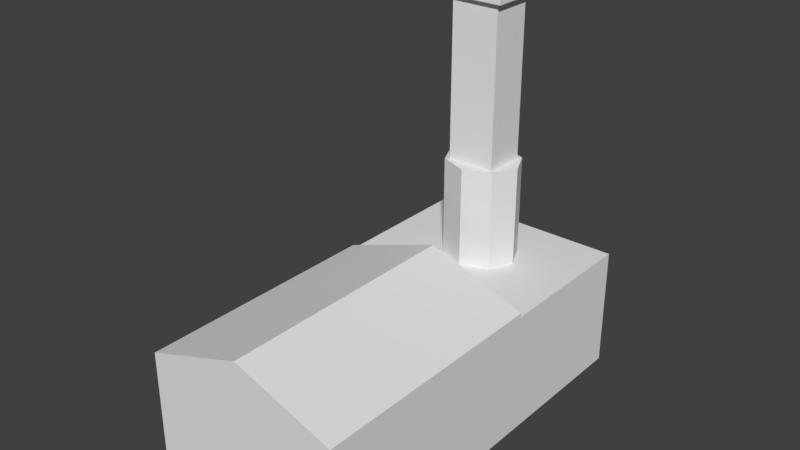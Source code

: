 # Source: crematory_2_.blend  (saved by Blender 2.78.0; exported with 4.5.12 LTS)
import bpy
from mathutils import Matrix  # noqa: F401  (used for matrix-valued properties, if any)

bpy.ops.wm.read_factory_settings(use_empty=True)
scene = bpy.context.scene
scene.name = 'Scene'

# ---- collections
col_collection_1 = bpy.data.collections.new('Collection 1'); scene.collection.children.link(col_collection_1)

# ---- world
world_world = bpy.data.worlds.new('World'); scene.world = world_world
world_world.color = (0.05088, 0.05088, 0.05088)
world_world.use_sun_shadow = False
world_world.sun_shadow_jitter_overblur = 0.0
world_world.cycles.sampling_method = 'MANUAL'

# ---- meshes
me_plane = bpy.data.meshes.new('Plane')
me_plane.from_pydata([(-0.4946, -1.662, -0.6867), (0.4985, -1.662, -0.6867), (-0.4946, 0.5936, -0.6867), (0.4985, 0.5936, -0.6867), (-0.4946, 0.5936, -0.006891), (-0.4946, -1.662, -0.006891), (0.4985, -1.662, -0.006891), (0.4985, 0.5936, -0.006891), (0.001942, -1.662, -0.006891), (-0.4946, -0.2651, -0.6867), (0.4985, -0.2651, -0.6867), (-0.4946, -0.2651, -0.006891), (0.4985, -0.2651, -0.006891), (0.001942, -0.2651, -0.006891), (-0.4946, -1.662, 0.01511), (0.4985, -1.662, 0.01511), (0.001942, -1.662, 0.01511), (-0.4946, -0.2651, 0.01511), (0.4985, -0.2651, 0.01511), (0.001942, -0.2651, 0.01511), (0.001942, -0.2651, 0.2073), (0.001942, -1.662, 0.2073), (-0.0005293, 0.3323, -0.006891), (-0.0005293, 0.3323, 0.5494), (0.1188, 0.2829, -0.006891), (0.1188, 0.2829, 0.5494), (0.1682, 0.1636, -0.006891), (0.1682, 0.1636, 0.5494), (0.1188, 0.04428, -0.006891), (0.1188, 0.04428, 0.5494), (-0.0005293, -0.005137, -0.006891), (-0.0005293, -0.005137, 0.5494), (-0.1198, 0.04428, -0.006891), (-0.1198, 0.04428, 0.5494), (-0.1693, 0.1636, -0.006891), (-0.1693, 0.1636, 0.5494), (-0.1198, 0.2829, -0.006891), (-0.1198, 0.2829, 0.5494), (-0.0005293, 0.3568, -0.006891), (0.1361, 0.3002, -0.006891), (0.1361, 0.3002, 0.5494), (-0.0005293, 0.3568, 0.5494), (0.1926, 0.1636, -0.006891), (0.1926, 0.1636, 0.5494), (0.1361, 0.027, -0.006891), (0.1361, 0.027, 0.5494), (-0.0005293, -0.02958, -0.006891), (-0.0005293, -0.02958, 0.5494), (-0.1371, 0.027, -0.006891), (-0.1371, 0.027, 0.5494), (-0.1937, 0.1636, -0.006891), (-0.1937, 0.1636, 0.5494), (-0.1371, 0.3002, -0.006891), (-0.1371, 0.3002, 0.5494), (0.4985, -0.02961, -0.6867), (0.4985, 0.02635, -0.6867), (0.4985, 0.1643, -0.6867), (0.4985, 0.3, -0.6867), (0.4985, 0.3582, -0.6867), (0.4985, -0.02961, -0.006891), (0.4985, 0.02635, -0.006891), (0.4985, 0.1643, -0.006891), (0.4985, 0.3, -0.006891), (0.4985, 0.3582, -0.006891), (-0.4946, 0.3582, -0.6867), (-0.4946, 0.3, -0.6867), (-0.4946, 0.1643, -0.6867), (-0.4946, 0.02635, -0.6867), (-0.4946, -0.02961, -0.6867), (-0.4946, 0.3582, -0.006891), (-0.4946, 0.3, -0.006891), (-0.4946, 0.1643, -0.006891), (-0.4946, 0.02635, -0.006891), (-0.4946, -0.02961, -0.006891), (-0.1962, -1.662, -0.6867), (-0.1371, -1.662, -0.6867), (-0.000842, -1.662, -0.6867), (0.1371, -1.662, -0.6867), (0.1929, -1.662, -0.6867), (0.1929, 0.5936, -0.6867), (0.1371, 0.5936, -0.6867), (-0.000842, 0.5936, -0.6867), (-0.1371, 0.5936, -0.6867), (-0.1962, 0.5936, -0.6867), (0.1929, 0.5936, -0.006891), (0.1371, 0.5936, -0.006891), (-0.000842, 0.5936, -0.006891), (-0.1371, 0.5936, -0.006891), (-0.1962, 0.5936, -0.006891), (-0.1962, -0.2651, -0.6867), (-0.1371, -0.2651, -0.6867), (-0.000842, -0.2651, -0.6867), (0.1371, -0.2651, -0.6867), (0.1929, -0.2651, -0.6867), (-0.1962, -0.02961, -0.6867), (-0.1371, -0.02961, -0.6867), (-0.000842, -0.02961, -0.6867), (0.1371, -0.02961, -0.6867), (0.1929, -0.02961, -0.6867), (-0.1962, 0.02635, -0.6867), (-0.1371, 0.02635, -0.6867), (-0.000842, 0.02635, -0.6867), (0.1371, 0.02635, -0.6867), (0.1929, 0.02635, -0.6867), (-0.1962, 0.1643, -0.6867), (-0.1371, 0.1643, -0.6867), (-0.000842, 0.1643, -0.6867), (0.1371, 0.1643, -0.6867), (0.1929, 0.1643, -0.6867), (-0.1962, 0.3, -0.6867), (-0.1371, 0.3, -0.6867), (-0.000842, 0.3, -0.6867), (0.1371, 0.3, -0.6867), (0.1929, 0.3, -0.6867), (-0.1962, 0.3582, -0.6867), (-0.1371, 0.3582, -0.6867), (-0.000842, 0.3582, -0.6867), (0.1371, 0.3582, -0.6867), (0.1929, 0.3582, -0.6867), (0.1929, -0.02961, -0.006891), (0.1371, -0.02961, -0.006891), (-0.1371, -0.02961, -0.006891), (-0.1962, -0.02961, -0.006891), (0.1929, 0.02635, -0.006891), (-0.000842, 0.02635, -0.006891), (-0.1962, 0.02635, -0.006891), (0.1371, 0.1643, -0.006891), (-0.000842, 0.1643, -0.006891), (-0.1371, 0.1643, -0.006891), (0.1929, 0.3, -0.006891), (-0.000842, 0.3, -0.006891), (-0.1962, 0.3, -0.006891), (0.1929, 0.3582, -0.006891), (0.1371, 0.3582, -0.006891), (-0.1371, 0.3582, -0.006891), (-0.1962, 0.3582, -0.006891), (0.1188, 0.2829, 1.539), (0.1188, 0.04428, 1.539), (-0.1198, 0.04428, 1.539), (-0.1198, 0.2829, 1.539), (0.1188, 0.2829, 1.429), (0.1188, 0.04428, 1.429), (-0.1198, 0.04428, 1.429), (-0.1198, 0.2829, 1.429), (-0.1512, 0.3142, 1.539), (-0.1512, 0.01295, 1.539), (0.1501, 0.01295, 1.539), (0.1501, 0.3142, 1.539), (0.1501, 0.3142, 1.429), (-0.1512, 0.01295, 1.429), (0.1501, 0.01295, 1.429), (-0.1512, 0.3142, 1.429), (-0.1198, 0.2829, 1.452), (-0.1198, 0.04428, 1.452), (0.1188, 0.04428, 1.452), (0.1188, 0.2829, 1.452)], [], [(21, 16, 15), (58, 3, 7, 63), (9, 0, 5, 11), (132, 63, 7, 84), (83, 2, 4, 88), (16, 21, 14), (118, 79, 3, 58), (93, 10, 1, 78), (68, 9, 11, 73), (1, 10, 12, 6), (12, 13, 19, 18), (5, 14, 17, 11), (13, 11, 17, 19), (8, 6, 15, 16), (8, 16, 14, 5), (6, 12, 18, 15), (20, 21, 15, 18), (17, 14, 21, 20), (0, 74, 75, 76, 77, 78, 1, 6, 8, 5), (18, 19, 20), (19, 17, 20), (48, 49, 51, 50), (26, 24, 39, 42), (50, 51, 53, 52), (33, 35, 51, 49), (44, 45, 47, 46), (27, 29, 45, 43), (42, 43, 45, 44), (22, 36, 52, 38), (39, 40, 43, 42), (34, 32, 48, 50), (38, 41, 40, 39), (23, 37, 35, 33, 31, 29, 27, 25), (28, 26, 42, 44), (35, 37, 53, 51), (46, 47, 49, 48), (29, 31, 47, 45), (22, 24, 26, 28, 30, 32, 34, 36), (52, 53, 41, 38), (32, 30, 46, 48), (37, 23, 41, 53), (24, 22, 38, 39), (25, 27, 43, 40), (31, 33, 49, 47), (30, 28, 44, 46), (36, 34, 50, 52), (23, 25, 40, 41), (2, 64, 69, 4), (64, 65, 70, 69), (65, 66, 71, 70), (66, 67, 72, 71), (67, 68, 73, 72), (93, 98, 54, 10), (98, 103, 55, 54), (103, 108, 56, 55), (108, 113, 57, 56), (113, 118, 58, 57), (13, 12, 59, 119, 120, 46, 121, 122, 73, 11), (119, 59, 60, 123), (123, 60, 61, 42), (42, 61, 62, 129), (129, 62, 63, 132), (10, 54, 59, 12), (54, 55, 60, 59), (55, 56, 61, 60), (56, 57, 62, 61), (57, 58, 63, 62), (70, 131, 135, 69), (131, 52, 134, 135), (52, 130, 38, 134), (130, 39, 133, 38), (39, 129, 132, 133), (71, 50, 131, 70), (50, 128, 52, 131), (128, 127, 130, 52), (127, 126, 39, 130), (126, 42, 129, 39), (72, 125, 50, 71), (125, 48, 128, 50), (48, 124, 127, 128), (124, 44, 126, 127), (44, 123, 42, 126), (73, 122, 125, 72), (122, 121, 48, 125), (121, 46, 124, 48), (46, 120, 44, 124), (120, 119, 123, 44), (65, 64, 114, 109), (109, 114, 115, 110), (110, 115, 116, 111), (111, 116, 117, 112), (112, 117, 118, 113), (66, 65, 109, 104), (104, 109, 110, 105), (105, 110, 111, 106), (106, 111, 112, 107), (107, 112, 113, 108), (67, 66, 104, 99), (99, 104, 105, 100), (100, 105, 106, 101), (101, 106, 107, 102), (102, 107, 108, 103), (68, 67, 99, 94), (94, 99, 100, 95), (95, 100, 101, 96), (96, 101, 102, 97), (97, 102, 103, 98), (9, 68, 94, 89), (89, 94, 95, 90), (90, 95, 96, 91), (91, 96, 97, 92), (92, 97, 98, 93), (9, 89, 74, 0), (89, 90, 75, 74), (90, 91, 76, 75), (91, 92, 77, 76), (92, 93, 78, 77), (64, 2, 83, 114), (114, 83, 82, 115), (115, 82, 81, 116), (116, 81, 80, 117), (117, 80, 79, 118), (3, 79, 84, 7), (79, 80, 85, 84), (80, 81, 86, 85), (81, 82, 87, 86), (82, 83, 88, 87), (69, 135, 88, 4), (135, 134, 87, 88), (134, 38, 86, 87), (38, 133, 85, 86), (133, 132, 84, 85), (37, 25, 29, 33), (139, 138, 153, 152), (142, 141, 150, 149), (139, 136, 147, 144), (143, 142, 149, 151), (138, 139, 144, 145), (33, 29, 141, 142), (25, 37, 143, 140), (37, 33, 142, 143), (29, 25, 140, 141), (150, 148, 147, 146), (151, 149, 145, 144), (148, 151, 144, 147), (149, 150, 146, 145), (137, 138, 145, 146), (141, 140, 148, 150), (140, 143, 151, 148), (136, 137, 146, 147), (152, 153, 154, 155), (136, 139, 152, 155), (138, 137, 154, 153), (137, 136, 155, 154)])
me_plane.use_remesh_preserve_volume = False
me_plane.use_remesh_preserve_attributes = False
me_plane.use_mirror_vertex_groups = False
me_plane.update()

# ---- objects
ob_plane = bpy.data.objects.new('Plane', me_plane)

# ---- transforms, parenting, visibility, modifiers, constraints
ob_plane.location = (1.709, 1.88, 0.7407)
ob_plane.scale = (10.07, 8.867, 8.988)
ob_plane.lineart.crease_threshold = 0.0

# ---- collection membership
col_collection_1.objects.link(ob_plane)

# ---- scene / render settings (as saved in the file)
scene.frame_start = 1; scene.frame_end = 250; scene.frame_set(1)
scene.render.engine = 'BLENDER_EEVEE_NEXT'
scene.render.resolution_percentage = 50
scene.render.dither_intensity = 0.0
scene.cycles.use_denoising = False
scene.cycles.samples = 128
scene.cycles.sampling_pattern = 'TABULATED_SOBOL'
scene.cycles.light_sampling_threshold = 0.0
scene.cycles.use_adaptive_sampling = False
scene.cycles.use_light_tree = False
scene.cycles.blur_glossy = 0.0
scene.cycles.sample_clamp_indirect = 0.0
scene.view_settings.view_transform = 'Standard'
bpy.context.view_layer.update()

# ---- added for rendering (the .blend has no active camera and no usable light): camera, sun
cam_auto = bpy.data.cameras.new('AutoCamera')
cam_auto.lens = 50.0
cam_auto.sensor_width = 36.0
cam_auto.clip_end = 1000.0
ob_auto_camera = bpy.data.objects.new('AutoCamera', cam_auto)
scene.collection.objects.link(ob_auto_camera)
ob_auto_camera.location = (29.4849, -36.1646, 26.774)
ob_auto_camera.rotation_euler = (1.09748, -7.21219e-08, 0.694738)
scene.camera = ob_auto_camera
light_auto_sun = bpy.data.lights.new('AutoSun', 'SUN')
light_auto_sun.energy = 3.0
light_auto_sun.angle = 0.0523599
ob_auto_sun = bpy.data.objects.new('AutoSun', light_auto_sun)
scene.collection.objects.link(ob_auto_sun)
ob_auto_sun.rotation_euler = (0.872665, 0.174533, 0.523599)
bpy.context.view_layer.update()

